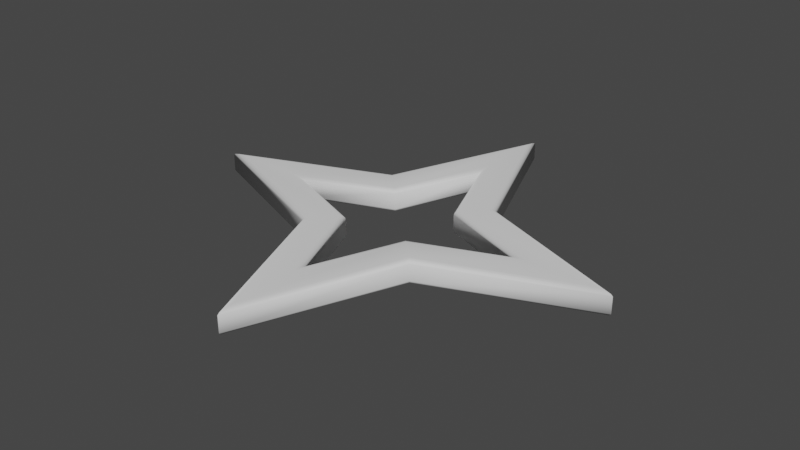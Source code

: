 # Source: Four-Point-Star_symbol.blend  (saved by Blender 2.91.10; exported with 4.5.12 LTS)
import bpy
from mathutils import Matrix  # noqa: F401  (used for matrix-valued properties, if any)

bpy.ops.wm.read_factory_settings(use_empty=True)
scene = bpy.context.scene
scene.name = 'Scene'

# ---- collections
col_collection = bpy.data.collections.new('Collection'); scene.collection.children.link(col_collection)

# ---- world
world_world = bpy.data.worlds.new('World'); scene.world = world_world
world_world.use_nodes = True; world_world.node_tree.nodes.clear()
_N = world_world.node_tree.nodes; _L = world_world.node_tree.links
n0 = _N.new('ShaderNodeOutputWorld'); n0.name = 'World Output'; n0.location = (300, 300)
n1 = _N.new('ShaderNodeBackground'); n1.name = 'Background'; n1.location = (10, 300)
n1.inputs[0].default_value = (0.05088, 0.05088, 0.05088, 1.0)
_L.new(n1.outputs[0], n0.inputs[0])
n0.is_active_output = True
world_world.color = (0.05088, 0.05088, 0.05088)
world_world.use_sun_shadow = False
world_world.sun_shadow_jitter_overblur = 0.0

# ---- meshes
me_cylinder = bpy.data.meshes.new('Cylinder')
me_cylinder.from_pydata([(-5.696e-08, 1.386, 1.093), (-4.352e-08, 1.552, 1.0), (-5.588e-08, 1.409, 1.047), (-5.076e-08, 1.469, 1.013), (0.4403, 0.4403, 1.0), (0.3932, 0.3932, 1.093), (0.4168, 0.4168, 1.013), (0.3995, 0.3995, 1.047), (1.552, -1.09e-07, 1.0), (1.386, -1.09e-07, 1.093), (1.469, -1.085e-07, 1.013), (1.409, -1.085e-07, 1.047), (0.4403, -0.4403, 1.0), (0.3932, -0.3932, 1.093), (0.4168, -0.4168, 1.013), (0.3995, -0.3995, 1.047), (4.313e-08, -1.552, 1.0), (8.345e-08, -1.386, 1.093), (6.426e-08, -1.469, 1.013), (7.87e-08, -1.409, 1.047), (-0.4403, -0.4403, 1.0), (-0.3932, -0.3932, 1.093), (-0.4168, -0.4168, 1.013), (-0.3995, -0.3995, 1.047), (-1.552, 2.973e-08, 1.0), (-1.386, 2.973e-08, 1.093), (-1.469, 2.934e-08, 1.013), (-1.409, 2.934e-08, 1.047), (-0.4403, 0.4403, 1.0), (-0.3932, 0.3932, 1.093), (-0.4168, 0.4168, 1.013), (-0.3995, 0.3995, 1.047), (0.7071, 0.7071, 1.093), (0.66, 0.66, 1.0), (0.7008, 0.7008, 1.047), (0.6836, 0.6836, 1.013), (1.919e-08, 2.327, 1.0), (3.263e-08, 2.493, 1.093), (2.654e-08, 2.41, 1.013), (3.166e-08, 2.471, 1.047), (2.493, -1.09e-07, 1.093), (2.327, -1.09e-07, 1.0), (2.471, -1.085e-07, 1.047), (2.41, -1.085e-07, 1.013), (0.7071, -0.7071, 1.093), (0.66, -0.66, 1.0), (0.7008, -0.7008, 1.047), (0.6836, -0.6836, 1.013), (-1.853e-07, -2.493, 1.093), (-1.45e-07, -2.327, 1.0), (-1.811e-07, -2.471, 1.047), (-1.658e-07, -2.41, 1.013), (-0.7071, -0.7071, 1.093), (-0.66, -0.66, 1.0), (-0.7008, -0.7008, 1.047), (-0.6836, -0.6836, 1.013), (-2.493, 2.973e-08, 1.093), (-2.327, 2.973e-08, 1.0), (-2.471, 2.98e-08, 1.047), (-2.41, 2.98e-08, 1.013), (-0.7071, 0.7071, 1.093), (-0.66, 0.66, 1.0), (-0.7008, 0.7008, 1.047), (-0.6836, 0.6836, 1.013), (0.66, 0.66, 1.623), (0.7071, 0.7071, 1.529), (0.6836, 0.6836, 1.61), (0.7008, 0.7008, 1.576), (3.263e-08, 2.493, 1.529), (1.919e-08, 2.327, 1.623), (3.213e-08, 2.471, 1.576), (2.654e-08, 2.41, 1.61), (2.327, -1.09e-07, 1.623), (2.493, -1.09e-07, 1.529), (2.41, -1.085e-07, 1.61), (2.471, -1.085e-07, 1.576), (0.66, -0.66, 1.623), (0.7071, -0.7071, 1.529), (0.6836, -0.6836, 1.61), (0.7008, -0.7008, 1.576), (-1.45e-07, -2.327, 1.623), (-1.853e-07, -2.493, 1.529), (-1.658e-07, -2.41, 1.61), (-1.807e-07, -2.471, 1.576), (-0.66, -0.66, 1.623), (-0.7071, -0.7071, 1.529), (-0.6836, -0.6836, 1.61), (-0.7008, -0.7008, 1.576), (-2.327, 2.973e-08, 1.623), (-2.493, 2.973e-08, 1.529), (-2.41, 2.98e-08, 1.61), (-2.471, 2.98e-08, 1.576), (-0.66, 0.66, 1.623), (-0.7071, 0.7071, 1.529), (-0.6836, 0.6836, 1.61), (-0.7008, 0.7008, 1.576), (0.3932, 0.3932, 1.529), (0.4403, 0.4403, 1.623), (0.3995, 0.3995, 1.576), (0.4168, 0.4168, 1.61), (-4.352e-08, 1.552, 1.623), (-5.696e-08, 1.386, 1.529), (-5.076e-08, 1.469, 1.61), (-5.588e-08, 1.409, 1.576), (1.386, -1.09e-07, 1.529), (1.552, -1.09e-07, 1.623), (1.409, -1.094e-07, 1.576), (1.469, -1.094e-07, 1.61), (0.3932, -0.3932, 1.529), (0.4403, -0.4403, 1.623), (0.3995, -0.3995, 1.576), (0.4168, -0.4168, 1.61), (8.345e-08, -1.386, 1.529), (4.313e-08, -1.552, 1.623), (7.87e-08, -1.409, 1.576), (6.426e-08, -1.469, 1.61), (-0.3932, -0.3932, 1.529), (-0.4403, -0.4403, 1.623), (-0.3995, -0.3995, 1.576), (-0.4168, -0.4168, 1.61), (-1.386, 2.973e-08, 1.529), (-1.552, 2.973e-08, 1.623), (-1.409, 2.98e-08, 1.576), (-1.469, 2.98e-08, 1.61), (-0.3932, 0.3932, 1.529), (-0.4403, 0.4403, 1.623), (-0.3995, 0.3995, 1.576), (-0.4168, 0.4168, 1.61)], [], [(29, 0, 101, 124), (9, 13, 108, 104), (13, 17, 112, 108), (17, 21, 116, 112), (21, 25, 120, 116), (25, 29, 124, 120), (32, 37, 68, 65), (1, 36, 33, 4), (97, 105, 72, 64), (125, 100, 69, 92), (109, 113, 80, 76), (113, 117, 84, 80), (117, 121, 88, 84), (121, 125, 92, 88), (105, 109, 76, 72), (28, 61, 36, 1), (37, 60, 93, 68), (4, 33, 41, 8), (48, 44, 77, 81), (8, 41, 45, 12), (52, 48, 81, 85), (12, 45, 49, 16), (56, 52, 85, 89), (16, 49, 53, 20), (60, 56, 89, 93), (20, 53, 57, 24), (100, 97, 64, 69), (24, 57, 61, 28), (44, 40, 73, 77), (40, 32, 65, 73), (5, 9, 104, 96), (33, 36, 38, 35), (35, 38, 39, 34), (34, 39, 37, 32), (41, 33, 35, 43), (43, 35, 34, 42), (42, 34, 32, 40), (45, 41, 43, 47), (47, 43, 42, 46), (46, 42, 40, 44), (49, 45, 47, 51), (51, 47, 46, 50), (50, 46, 44, 48), (53, 49, 51, 55), (55, 51, 50, 54), (54, 50, 48, 52), (57, 53, 55, 59), (59, 55, 54, 58), (58, 54, 52, 56), (61, 57, 59, 63), (63, 59, 58, 62), (62, 58, 56, 60), (36, 61, 63, 38), (38, 63, 62, 39), (39, 62, 60, 37), (5, 0, 2, 7), (7, 2, 3, 6), (6, 3, 1, 4), (9, 5, 7, 11), (11, 7, 6, 10), (10, 6, 4, 8), (13, 9, 11, 15), (15, 11, 10, 14), (14, 10, 8, 12), (17, 13, 15, 19), (19, 15, 14, 18), (18, 14, 12, 16), (21, 17, 19, 23), (23, 19, 18, 22), (22, 18, 16, 20), (25, 21, 23, 27), (27, 23, 22, 26), (26, 22, 20, 24), (29, 25, 27, 31), (31, 27, 26, 30), (30, 26, 24, 28), (0, 29, 31, 2), (2, 31, 30, 3), (3, 30, 28, 1), (65, 68, 70, 67), (67, 70, 71, 66), (66, 71, 69, 64), (73, 65, 67, 75), (75, 67, 66, 74), (74, 66, 64, 72), (77, 73, 75, 79), (79, 75, 74, 78), (78, 74, 72, 76), (81, 77, 79, 83), (83, 79, 78, 82), (82, 78, 76, 80), (85, 81, 83, 87), (87, 83, 82, 86), (86, 82, 80, 84), (89, 85, 87, 91), (91, 87, 86, 90), (90, 86, 84, 88), (93, 89, 91, 95), (95, 91, 90, 94), (94, 90, 88, 92), (68, 93, 95, 70), (70, 95, 94, 71), (71, 94, 92, 69), (97, 100, 102, 99), (99, 102, 103, 98), (98, 103, 101, 96), (105, 97, 99, 107), (107, 99, 98, 106), (106, 98, 96, 104), (109, 105, 107, 111), (111, 107, 106, 110), (110, 106, 104, 108), (113, 109, 111, 115), (115, 111, 110, 114), (114, 110, 108, 112), (117, 113, 115, 119), (119, 115, 114, 118), (118, 114, 112, 116), (121, 117, 119, 123), (123, 119, 118, 122), (122, 118, 116, 120), (125, 121, 123, 127), (127, 123, 122, 126), (126, 122, 120, 124), (100, 125, 127, 102), (102, 127, 126, 103), (103, 126, 124, 101), (0, 5, 96, 101)])
me_cylinder.polygons.foreach_set('use_smooth', [True] * 128)
_uv = me_cylinder.uv_layers.new(name='UVMap')
_uv.uv.foreach_set('vector', [0.1775, 0.3225, 0.25, 0.4264, 0.25, 0.4264, 0.1775, 0.3225, 0.4264, 0.25, 0.3225, 0.1775, 0.3225, 0.1775, 0.4264, 0.25, 0.3225, 0.1775, 0.25, 0.07361, 0.25, 0.07361, 0.3225, 0.1775, 0.25, 0.07361, 0.1775, 0.1775, 0.1775, 0.1775, 0.25, 0.07361, 0.1775, 0.1775, 0.07361, 0.25, 0.07361, 0.25, 0.1775, 0.1775, 0.07361, 0.25, 0.1775, 0.3225, 0.1775, 0.3225, 0.07361, 0.25, 0.4197, 0.4197, 0.25, 0.49, 0.25, 0.49, 0.4197, 0.4197, 0.25, 0.4359, 0.25, 0.4805, 0.4051, 0.4051, 0.3371, 0.3371, 0.3371, 0.3371, 0.4359, 0.25, 0.4805, 0.25, 0.4051, 0.4051, 0.1629, 0.3371, 0.25, 0.4359, 0.25, 0.4805, 0.09488, 0.4051, 0.3371, 0.1629, 0.25, 0.06407, 0.25, 0.01954, 0.4051, 0.09488, 0.25, 0.06407, 0.1629, 0.1629, 0.09488, 0.09488, 0.25, 0.01954, 0.1629, 0.1629, 0.06407, 0.25, 0.01954, 0.25, 0.09488, 0.09488, 0.06407, 0.25, 0.1629, 0.3371, 0.09488, 0.4051, 0.01954, 0.25, 0.4359, 0.25, 0.3371, 0.1629, 0.4051, 0.09488, 0.4805, 0.25, 0.1629, 0.3371, 0.09488, 0.4051, 0.25, 0.4805, 0.25, 0.4359, 0.25, 0.49, 0.08029, 0.4197, 0.08029, 0.4197, 0.25, 0.49, 0.3371, 0.3371, 0.4051, 0.4051, 0.4805, 0.25, 0.4359, 0.25, 0.25, 0.01, 0.4197, 0.08029, 0.4197, 0.08029, 0.25, 0.01, 0.4359, 0.25, 0.4805, 0.25, 0.4051, 0.09488, 0.3371, 0.1629, 0.08029, 0.08029, 0.25, 0.01, 0.25, 0.01, 0.08029, 0.08029, 0.3371, 0.1629, 0.4051, 0.09488, 0.25, 0.01954, 0.25, 0.06407, 0.01, 0.25, 0.08029, 0.08029, 0.08029, 0.08029, 0.01, 0.25, 0.25, 0.06407, 0.25, 0.01954, 0.09488, 0.09488, 0.1629, 0.1629, 0.08029, 0.4197, 0.01, 0.25, 0.01, 0.25, 0.08029, 0.4197, 0.1629, 0.1629, 0.09488, 0.09488, 0.01954, 0.25, 0.06407, 0.25, 0.25, 0.4359, 0.3371, 0.3371, 0.4051, 0.4051, 0.25, 0.4805, 0.06407, 0.25, 0.01954, 0.25, 0.09488, 0.4051, 0.1629, 0.3371, 0.4197, 0.08029, 0.49, 0.25, 0.49, 0.25, 0.4197, 0.08029, 0.49, 0.25, 0.4197, 0.4197, 0.4197, 0.4197, 0.49, 0.25, 0.3225, 0.3225, 0.4264, 0.25, 0.4264, 0.25, 0.3225, 0.3225, 0.4051, 0.4051, 0.25, 0.4805, 0.25, 0.4852, 0.4124, 0.4124, 0.4124, 0.4124, 0.25, 0.4852, 0.25, 0.4892, 0.4198, 0.4198, 0.4198, 0.4198, 0.25, 0.4892, 0.25, 0.49, 0.4197, 0.4197, 0.4805, 0.25, 0.4051, 0.4051, 0.4124, 0.4124, 0.4852, 0.25, 0.4852, 0.25, 0.4124, 0.4124, 0.4198, 0.4198, 0.4892, 0.25, 0.4892, 0.25, 0.4198, 0.4198, 0.4197, 0.4197, 0.49, 0.25, 0.4051, 0.09488, 0.4805, 0.25, 0.4852, 0.25, 0.4124, 0.08759, 0.4124, 0.08759, 0.4852, 0.25, 0.4892, 0.25, 0.4198, 0.0802, 0.4198, 0.0802, 0.4892, 0.25, 0.49, 0.25, 0.4197, 0.08029, 0.25, 0.01954, 0.4051, 0.09488, 0.4124, 0.08759, 0.25, 0.01477, 0.25, 0.01477, 0.4124, 0.08759, 0.4198, 0.0802, 0.25, 0.01076, 0.25, 0.01076, 0.4198, 0.0802, 0.4197, 0.08029, 0.25, 0.01, 0.09488, 0.09488, 0.25, 0.01954, 0.25, 0.01477, 0.08759, 0.08759, 0.08759, 0.08759, 0.25, 0.01477, 0.25, 0.01076, 0.0802, 0.0802, 0.0802, 0.0802, 0.25, 0.01076, 0.25, 0.01, 0.08029, 0.08029, 0.01954, 0.25, 0.09488, 0.09488, 0.08759, 0.08759, 0.01477, 0.25, 0.01477, 0.25, 0.08759, 0.08759, 0.0802, 0.0802, 0.01076, 0.25, 0.01076, 0.25, 0.0802, 0.0802, 0.08029, 0.08029, 0.01, 0.25, 0.09488, 0.4051, 0.01954, 0.25, 0.01477, 0.25, 0.08759, 0.4124, 0.08759, 0.4124, 0.01477, 0.25, 0.01076, 0.25, 0.0802, 0.4198, 0.0802, 0.4198, 0.01076, 0.25, 0.01, 0.25, 0.08029, 0.4197, 0.25, 0.4805, 0.09488, 0.4051, 0.08759, 0.4124, 0.25, 0.4852, 0.25, 0.4852, 0.08759, 0.4124, 0.0802, 0.4198, 0.25, 0.4892, 0.25, 0.4892, 0.0802, 0.4198, 0.08029, 0.4197, 0.25, 0.49, 0.3225, 0.3225, 0.25, 0.4264, 0.25, 0.4284, 0.3225, 0.3225, 0.3225, 0.3225, 0.25, 0.4284, 0.25, 0.4312, 0.3298, 0.3298, 0.3298, 0.3298, 0.25, 0.4312, 0.25, 0.4359, 0.3371, 0.3371, 0.4264, 0.25, 0.3225, 0.3225, 0.3225, 0.3225, 0.4284, 0.25, 0.4284, 0.25, 0.3225, 0.3225, 0.3298, 0.3298, 0.4312, 0.25, 0.4312, 0.25, 0.3298, 0.3298, 0.3371, 0.3371, 0.4359, 0.25, 0.3225, 0.1775, 0.4264, 0.25, 0.4284, 0.25, 0.3225, 0.1775, 0.3225, 0.1775, 0.4284, 0.25, 0.4312, 0.25, 0.3298, 0.1702, 0.3298, 0.1702, 0.4312, 0.25, 0.4359, 0.25, 0.3371, 0.1629, 0.25, 0.07361, 0.3225, 0.1775, 0.3225, 0.1775, 0.25, 0.0716, 0.25, 0.0716, 0.3225, 0.1775, 0.3298, 0.1702, 0.25, 0.06884, 0.25, 0.06884, 0.3298, 0.1702, 0.3371, 0.1629, 0.25, 0.06407, 0.1775, 0.1775, 0.25, 0.07361, 0.25, 0.0716, 0.1775, 0.1775, 0.1775, 0.1775, 0.25, 0.0716, 0.25, 0.06884, 0.1702, 0.1702, 0.1702, 0.1702, 0.25, 0.06884, 0.25, 0.06407, 0.1629, 0.1629, 0.07361, 0.25, 0.1775, 0.1775, 0.1775, 0.1775, 0.0716, 0.25, 0.0716, 0.25, 0.1775, 0.1775, 0.1702, 0.1702, 0.06884, 0.25, 0.06884, 0.25, 0.1702, 0.1702, 0.1629, 0.1629, 0.06407, 0.25, 0.1775, 0.3225, 0.07361, 0.25, 0.0716, 0.25, 0.1775, 0.3225, 0.1775, 0.3225, 0.0716, 0.25, 0.06884, 0.25, 0.1702, 0.3298, 0.1702, 0.3298, 0.06884, 0.25, 0.06407, 0.25, 0.1629, 0.3371, 0.25, 0.4264, 0.1775, 0.3225, 0.1775, 0.3225, 0.25, 0.4284, 0.25, 0.4284, 0.1775, 0.3225, 0.1702, 0.3298, 0.25, 0.4312, 0.25, 0.4312, 0.1702, 0.3298, 0.1629, 0.3371, 0.25, 0.4359, 0.4197, 0.4197, 0.25, 0.49, 0.25, 0.4892, 0.4198, 0.4198, 0.4198, 0.4198, 0.25, 0.4892, 0.25, 0.4852, 0.4124, 0.4124, 0.4124, 0.4124, 0.25, 0.4852, 0.25, 0.4805, 0.4051, 0.4051, 0.49, 0.25, 0.4197, 0.4197, 0.4198, 0.4198, 0.4892, 0.25, 0.4892, 0.25, 0.4198, 0.4198, 0.4124, 0.4124, 0.4852, 0.25, 0.4852, 0.25, 0.4124, 0.4124, 0.4051, 0.4051, 0.4805, 0.25, 0.4197, 0.08029, 0.49, 0.25, 0.4892, 0.25, 0.4198, 0.0802, 0.4198, 0.0802, 0.4892, 0.25, 0.4852, 0.25, 0.4124, 0.08759, 0.4124, 0.08759, 0.4852, 0.25, 0.4805, 0.25, 0.4051, 0.09488, 0.25, 0.01, 0.4197, 0.08029, 0.4198, 0.0802, 0.25, 0.01076, 0.25, 0.01076, 0.4198, 0.0802, 0.4124, 0.08759, 0.25, 0.01477, 0.25, 0.01477, 0.4124, 0.08759, 0.4051, 0.09488, 0.25, 0.01954, 0.08029, 0.08029, 0.25, 0.01, 0.25, 0.01076, 0.0802, 0.0802, 0.0802, 0.0802, 0.25, 0.01076, 0.25, 0.01477, 0.08759, 0.08759, 0.08759, 0.08759, 0.25, 0.01477, 0.25, 0.01954, 0.09488, 0.09488, 0.01, 0.25, 0.08029, 0.08029, 0.0802, 0.0802, 0.01076, 0.25, 0.01076, 0.25, 0.0802, 0.0802, 0.08759, 0.08759, 0.01477, 0.25, 0.01477, 0.25, 0.08759, 0.08759, 0.09488, 0.09488, 0.01954, 0.25, 0.08029, 0.4197, 0.01, 0.25, 0.01076, 0.25, 0.0802, 0.4198, 0.0802, 0.4198, 0.01076, 0.25, 0.01477, 0.25, 0.08759, 0.4124, 0.08759, 0.4124, 0.01477, 0.25, 0.01954, 0.25, 0.09488, 0.4051, 0.25, 0.49, 0.08029, 0.4197, 0.0802, 0.4198, 0.25, 0.4892, 0.25, 0.4892, 0.0802, 0.4198, 0.08759, 0.4124, 0.25, 0.4852, 0.25, 0.4852, 0.08759, 0.4124, 0.09488, 0.4051, 0.25, 0.4805, 0.3371, 0.3371, 0.25, 0.4359, 0.25, 0.4312, 0.3298, 0.3298, 0.3298, 0.3298, 0.25, 0.4312, 0.25, 0.4284, 0.3225, 0.3225, 0.3225, 0.3225, 0.25, 0.4284, 0.25, 0.4264, 0.3225, 0.3225, 0.4359, 0.25, 0.3371, 0.3371, 0.3298, 0.3298, 0.4312, 0.25, 0.4312, 0.25, 0.3298, 0.3298, 0.3225, 0.3225, 0.4284, 0.25, 0.4284, 0.25, 0.3225, 0.3225, 0.3225, 0.3225, 0.4264, 0.25, 0.3371, 0.1629, 0.4359, 0.25, 0.4312, 0.25, 0.3298, 0.1702, 0.3298, 0.1702, 0.4312, 0.25, 0.4284, 0.25, 0.3225, 0.1775, 0.3225, 0.1775, 0.4284, 0.25, 0.4264, 0.25, 0.3225, 0.1775, 0.25, 0.06407, 0.3371, 0.1629, 0.3298, 0.1702, 0.25, 0.06884, 0.25, 0.06884, 0.3298, 0.1702, 0.3225, 0.1775, 0.25, 0.0716, 0.25, 0.0716, 0.3225, 0.1775, 0.3225, 0.1775, 0.25, 0.07361, 0.1629, 0.1629, 0.25, 0.06407, 0.25, 0.06884, 0.1702, 0.1702, 0.1702, 0.1702, 0.25, 0.06884, 0.25, 0.0716, 0.1775, 0.1775, 0.1775, 0.1775, 0.25, 0.0716, 0.25, 0.07361, 0.1775, 0.1775, 0.06407, 0.25, 0.1629, 0.1629, 0.1702, 0.1702, 0.06884, 0.25, 0.06884, 0.25, 0.1702, 0.1702, 0.1775, 0.1775, 0.0716, 0.25, 0.0716, 0.25, 0.1775, 0.1775, 0.1775, 0.1775, 0.07361, 0.25, 0.1629, 0.3371, 0.06407, 0.25, 0.06884, 0.25, 0.1702, 0.3298, 0.1702, 0.3298, 0.06884, 0.25, 0.0716, 0.25, 0.1775, 0.3225, 0.1775, 0.3225, 0.0716, 0.25, 0.07361, 0.25, 0.1775, 0.3225, 0.25, 0.4359, 0.1629, 0.3371, 0.1702, 0.3298, 0.25, 0.4312, 0.25, 0.4312, 0.1702, 0.3298, 0.1775, 0.3225, 0.25, 0.4284, 0.25, 0.4284, 0.1775, 0.3225, 0.1775, 0.3225, 0.25, 0.4264, 0.25, 0.4264, 0.3225, 0.3225, 0.3225, 0.3225, 0.25, 0.4264])
me_cylinder.use_remesh_fix_poles = True
me_cylinder.use_remesh_preserve_attributes = False
me_cylinder.use_mirror_vertex_groups = False
me_cylinder.update()

# ---- objects
ob_cylinder = bpy.data.objects.new('Cylinder', me_cylinder)

# ---- transforms, parenting, visibility, modifiers, constraints
ob_cylinder.location = (0.0, 0.0, 0.0)
ob_cylinder.scale = (0.3096, 0.3096, 0.131)
ob_cylinder.lineart.crease_threshold = 0.0

# ---- collection membership
col_collection.objects.link(ob_cylinder)

# ---- scene / render settings (as saved in the file)
scene.frame_start = 1; scene.frame_end = 250; scene.frame_set(1)
scene.render.engine = 'BLENDER_EEVEE_NEXT'
scene.cycles.use_denoising = False
scene.cycles.samples = 128
scene.cycles.sampling_pattern = 'TABULATED_SOBOL'
scene.cycles.use_adaptive_sampling = False
scene.cycles.use_light_tree = False
scene.view_settings.view_transform = 'Filmic'
bpy.context.view_layer.update()

# ---- added for rendering (the .blend has no active camera and no usable light): camera, sun
cam_auto = bpy.data.cameras.new('AutoCamera')
cam_auto.lens = 50.0
cam_auto.sensor_width = 36.0
cam_auto.clip_end = 1000.0
ob_auto_camera = bpy.data.objects.new('AutoCamera', cam_auto)
scene.collection.objects.link(ob_auto_camera)
ob_auto_camera.location = (2.02108, -2.42529, 1.78861)
ob_auto_camera.rotation_euler = (1.09748, -7.21219e-08, 0.694738)
scene.camera = ob_auto_camera
light_auto_sun = bpy.data.lights.new('AutoSun', 'SUN')
light_auto_sun.energy = 3.0
light_auto_sun.angle = 0.0523599
ob_auto_sun = bpy.data.objects.new('AutoSun', light_auto_sun)
scene.collection.objects.link(ob_auto_sun)
ob_auto_sun.rotation_euler = (0.872665, 0.174533, 0.523599)
bpy.context.view_layer.update()
